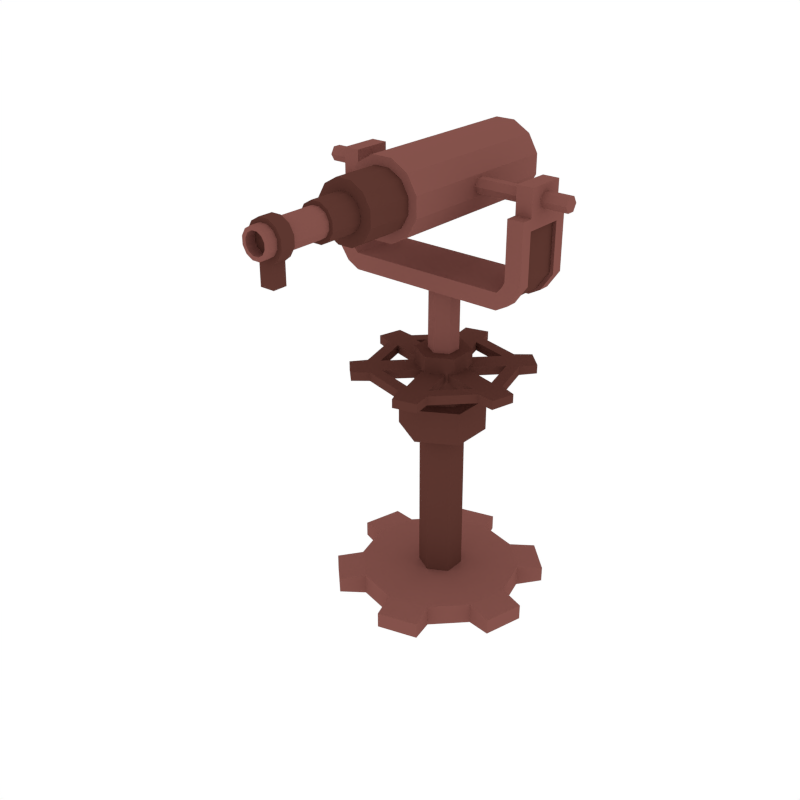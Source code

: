 # Source: Gun.blend  (saved by Blender 2.79.0; exported with 4.5.12 LTS)
import bpy
from mathutils import Matrix  # noqa: F401  (used for matrix-valued properties, if any)

bpy.ops.wm.read_factory_settings(use_empty=True)
scene = bpy.context.scene
scene.name = 'Scene'

# ---- collections
col_collection_1 = bpy.data.collections.new('Collection 1'); scene.collection.children.link(col_collection_1)

# ---- materials (node trees are filled in below, after node groups)
mat_dark = bpy.data.materials.new('Dark')
mat_dark.alpha_threshold = 0.0
mat_dark.diffuse_color = (0.1107, 0.03844, 0.02956, 1.0)
mat_dark.roughness = 0.5
mat_light = bpy.data.materials.new('Light')
mat_light.alpha_threshold = 0.0
mat_light.diffuse_color = (0.233, 0.08512, 0.07147, 1.0)
mat_light.roughness = 0.5

# ---- material node trees

# ---- world
world_world = bpy.data.worlds.new('World'); scene.world = world_world
world_world.color = (1.0, 1.0, 1.0)
world_world.use_sun_shadow = False
world_world.sun_shadow_jitter_overblur = 0.0
world_world.cycles.sampling_method = 'NONE'
world_world.cycles.sample_map_resolution = 256

# ---- meshes
me_cylinder_143 = bpy.data.meshes.new('Cylinder.143')
me_cylinder_143.from_pydata([(1.907e-06, 0.2938, -0.0387), (1.907e-06, 0.2938, 0.0387), (0.1469, 0.2544, -0.0387), (0.1469, 0.2544, 0.0387), (0.2544, 0.1469, -0.0387), (0.2544, 0.1469, 0.0387), (0.2938, 5.937e-08, -0.0387), (0.2938, 5.937e-08, 0.0387), (0.2544, -0.1469, -0.0387), (0.2544, -0.1469, 0.0387), (0.1469, -0.2544, -0.0387), (0.1469, -0.2544, 0.0387), (1.951e-06, -0.2938, -0.0387), (1.951e-06, -0.2938, 0.0387), (-0.1469, -0.2544, -0.0387), (-0.1469, -0.2544, 0.0387), (-0.2544, -0.1469, -0.0387), (-0.2544, -0.1469, 0.0387), (-0.2938, -6.438e-08, -0.0387), (-0.2938, -6.438e-08, 0.0387), (-0.2544, 0.1469, -0.0387), (-0.2544, 0.1469, 0.0387), (-0.1469, 0.2544, -0.0387), (-0.1469, 0.2544, 0.0387), (-0.0259, 0.3857, -0.02849), (-0.0259, 0.3857, 0.02849), (0.2153, 0.3211, 0.02849), (0.2153, 0.3211, -0.02849), (0.3211, 0.2153, -0.02849), (0.3211, 0.2153, 0.02849), (0.3857, -0.0259, 0.02849), (0.3857, -0.0259, -0.02849), (0.347, -0.1704, -0.02849), (0.347, -0.1704, 0.02849), (0.1704, -0.347, 0.02849), (0.1704, -0.347, -0.02849), (0.0259, -0.3857, -0.02849), (0.0259, -0.3857, 0.02849), (-0.2153, -0.3211, 0.02849), (-0.2153, -0.3211, -0.02849), (-0.3211, -0.2153, -0.02849), (-0.3211, -0.2153, 0.02849), (-0.3857, 0.0259, 0.02849), (-0.3857, 0.0259, -0.02849), (-0.347, 0.1704, -0.02849), (-0.347, 0.1704, 0.02849), (-0.1704, 0.347, 0.02849), (-0.1704, 0.347, -0.02849)], [], [(0, 1, 3, 2), (19, 21, 45, 42), (4, 5, 7, 6), (14, 15, 38, 39), (8, 9, 11, 10), (5, 4, 28, 29), (12, 13, 15, 14), (20, 18, 43, 44), (16, 17, 19, 18), (23, 1, 25, 46), (3, 1, 23, 21, 19, 17, 15, 13, 11, 9, 7, 5), (20, 21, 23, 22), (3, 5, 29, 26), (0, 2, 4, 6, 8, 10, 12, 14, 16, 18, 20, 22), (27, 26, 29, 28), (31, 30, 33, 32), (35, 34, 37, 36), (39, 38, 41, 40), (43, 42, 45, 44), (47, 46, 25, 24), (16, 14, 39, 40), (10, 11, 34, 35), (21, 20, 44, 45), (15, 17, 41, 38), (12, 10, 35, 36), (6, 7, 30, 31), (17, 16, 40, 41), (1, 0, 24, 25), (11, 13, 37, 34), (8, 6, 31, 32), (2, 3, 26, 27), (13, 12, 36, 37), (22, 23, 46, 47), (7, 9, 33, 30), (4, 2, 27, 28), (0, 22, 47, 24), (9, 8, 32, 33), (18, 19, 42, 43)])
me_cylinder_143.polygons.foreach_set('material_index', [1, 1, 1, 1, 1, 1, 1, 1, 1, 1, 1, 1, 1, 1, 1, 1, 1, 1, 1, 1, 1, 1, 1, 1, 1, 1, 1, 1, 1, 1, 1, 1, 1, 1, 1, 1, 1, 1])
me_cylinder_143.materials.append(mat_dark)
me_cylinder_143.materials.append(mat_light)
me_cylinder_143.use_remesh_preserve_volume = False
me_cylinder_143.use_remesh_preserve_attributes = False
me_cylinder_143.use_mirror_vertex_groups = False
me_cylinder_143.update()
me_cylinder_234 = bpy.data.meshes.new('Cylinder.234')
me_cylinder_234.from_pydata([(0.1317, -0.3149, 0.03577), (0.1317, 0.3149, 0.03577), (0.132, -0.3149, -0.03489), (0.132, 0.3149, -0.03489), (0.09684, -0.3149, -0.0962), (0.09684, 0.3149, -0.0962), (0.03577, -0.3149, -0.1317), (0.03577, 0.3149, -0.1317), (-0.03489, -0.3149, -0.132), (-0.03489, 0.3149, -0.132), (-0.0962, -0.3149, -0.09684), (-0.0962, 0.3149, -0.09684), (-0.1317, -0.3149, -0.03577), (-0.1317, 0.3149, -0.03577), (-0.132, -0.3149, 0.03489), (-0.132, 0.3149, 0.03489), (-0.09684, -0.3149, 0.0962), (-0.09684, 0.3149, 0.0962), (-0.03577, -0.3149, 0.1317), (-0.03577, 0.3149, 0.1317), (0.03489, -0.3149, 0.132), (0.03489, 0.3149, 0.132), (0.0962, -0.3149, 0.09684), (0.0962, 0.3149, 0.09684), (0.1012, -0.3149, 0.02748), (0.1014, -0.3149, -0.02681), (0.07441, -0.3149, -0.07391), (0.02748, -0.3149, -0.1012), (-0.0268, -0.3149, -0.1014), (-0.07391, -0.3149, -0.07441), (-0.1012, -0.3149, -0.02748), (-0.1014, -0.3149, 0.02681), (-0.07441, -0.3149, 0.07391), (-0.02748, -0.3149, 0.1012), (0.02681, -0.3149, 0.1014), (0.07391, -0.3149, 0.07441), (0.1012, -0.4828, 0.02748), (0.1014, -0.4828, -0.02681), (0.07441, -0.4828, -0.07391), (0.02748, -0.4828, -0.1012), (-0.0268, -0.4828, -0.1014), (-0.07391, -0.4828, -0.07441), (-0.1012, -0.4828, -0.02748), (-0.1014, -0.4828, 0.02681), (-0.07441, -0.4828, 0.07391), (-0.02748, -0.4828, 0.1012), (0.02681, -0.4828, 0.1014), (0.07391, -0.4828, 0.07441), (0.06277, -0.4828, 0.01705), (0.06288, -0.4828, -0.01662), (0.04615, -0.4828, -0.04584), (0.01705, -0.4828, -0.06277), (-0.01662, -0.4828, -0.06288), (-0.04584, -0.4828, -0.04615), (-0.06277, -0.4828, -0.01705), (-0.06288, -0.4828, 0.01662), (-0.04615, -0.4828, 0.04584), (-0.01705, -0.4828, 0.06277), (0.01662, -0.4828, 0.06288), (0.04584, -0.4828, 0.04615), (0.06277, -0.5989, 0.01705), (0.06288, -0.5989, -0.01662), (0.04615, -0.5989, -0.04584), (0.01705, -0.5989, -0.06277), (-0.01662, -0.5989, -0.06288), (-0.04584, -0.5989, -0.04615), (-0.06277, -0.5989, -0.01705), (-0.06288, -0.5989, 0.01662), (-0.04615, -0.5989, 0.04584), (-0.01705, -0.5989, 0.06277), (0.01662, -0.5989, 0.06288), (0.04584, -0.5989, 0.04615), (0.04913, -0.5989, 0.01334), (0.04922, -0.5989, -0.01301), (0.03612, -0.5989, -0.03588), (0.01334, -0.5989, -0.04913), (-0.01301, -0.5989, -0.04922), (-0.03588, -0.5989, -0.03612), (-0.04913, -0.5989, -0.01334), (-0.04922, -0.5989, 0.01301), (-0.03612, -0.5989, 0.03588), (-0.01334, -0.5989, 0.04913), (0.01301, -0.5989, 0.04922), (0.03588, -0.5989, 0.03612), (0.04913, -0.8348, 0.01334), (0.04922, -0.8348, -0.01301), (0.03612, -0.8348, -0.03588), (0.01334, -0.8348, -0.04913), (-0.01301, -0.8348, -0.04922), (-0.03588, -0.8348, -0.03612), (-0.04913, -0.8348, -0.01334), (-0.04922, -0.8348, 0.01301), (-0.03612, -0.8348, 0.03588), (-0.01334, -0.8348, 0.04913), (0.01301, -0.8348, 0.04922), (0.03588, -0.8348, 0.03612), (0.02547, -0.7507, -0.0648), (-0.02504, -0.7507, -0.06492), (-0.04699, -0.7507, -0.04776), (-0.06435, -0.7507, -0.01792), (-0.06447, -0.7507, 0.0166), (-0.04731, -0.7507, 0.04655), (-0.01747, -0.7507, 0.06391), (0.01704, -0.7507, 0.06402), (0.047, -0.7507, 0.04686), (0.06435, -0.7507, 0.01703), (0.06447, -0.7507, -0.01749), (0.04731, -0.7507, -0.04744), (0.02547, -0.8001, -0.0648), (-0.02504, -0.8001, -0.06492), (-0.04699, -0.8001, -0.04776), (-0.06435, -0.8001, -0.01792), (-0.06447, -0.8001, 0.0166), (-0.04731, -0.8001, 0.04655), (-0.01747, -0.8001, 0.06391), (0.01704, -0.8001, 0.06402), (0.047, -0.8001, 0.04686), (0.06435, -0.8001, 0.01703), (0.06447, -0.8001, -0.01749), (0.04731, -0.8001, -0.04744), (0.03615, -0.8348, 0.009816), (0.03621, -0.8348, -0.009573), (0.02658, -0.8348, -0.0264), (0.009817, -0.8348, -0.03615), (-0.009573, -0.8348, -0.03621), (-0.0264, -0.8348, -0.02658), (-0.03615, -0.8348, -0.009816), (-0.03621, -0.8348, 0.009574), (-0.02658, -0.8348, 0.0264), (-0.009816, -0.8348, 0.03615), (0.009574, -0.8348, 0.03621), (0.0264, -0.8348, 0.02658), (0.03615, -0.6009, 0.009816), (0.03621, -0.6009, -0.009573), (0.02658, -0.6009, -0.0264), (0.009816, -0.6009, -0.03615), (-0.009573, -0.6009, -0.03621), (-0.0264, -0.6009, -0.02658), (-0.03615, -0.6009, -0.009816), (-0.03621, -0.6009, 0.009574), (-0.02658, -0.6009, 0.0264), (-0.009816, -0.6009, 0.03615), (0.009574, -0.6009, 0.03621), (0.0264, -0.6009, 0.02658), (0.02547, -0.7507, -0.1386), (-0.02504, -0.7507, -0.1387), (0.02547, -0.8001, -0.1386), (-0.02504, -0.8001, -0.1387)], [], [(0, 2, 3, 1), (2, 4, 5, 3), (4, 6, 7, 5), (6, 8, 9, 7), (8, 10, 11, 9), (10, 12, 13, 11), (12, 14, 15, 13), (14, 16, 17, 15), (16, 18, 19, 17), (18, 20, 21, 19), (3, 5, 7, 9, 11, 13, 15, 17, 19, 21, 23, 1), (20, 22, 23, 21), (22, 0, 1, 23), (12, 30, 31, 14), (24, 36, 37, 25), (10, 29, 30, 12), (8, 28, 29, 10), (6, 27, 28, 8), (22, 35, 24, 0), (0, 24, 25, 2), (4, 26, 27, 6), (20, 34, 35, 22), (2, 25, 26, 4), (18, 33, 34, 20), (16, 32, 33, 18), (14, 31, 32, 16), (46, 58, 59, 47), (31, 43, 44, 32), (28, 40, 41, 29), (35, 47, 36, 24), (25, 37, 38, 26), (32, 44, 45, 33), (29, 41, 42, 30), (26, 38, 39, 27), (33, 45, 46, 34), (30, 42, 43, 31), (27, 39, 40, 28), (34, 46, 47, 35), (51, 63, 64, 52), (36, 48, 49, 37), (43, 55, 56, 44), (40, 52, 53, 41), (47, 59, 48, 36), (37, 49, 50, 38), (44, 56, 57, 45), (41, 53, 54, 42), (38, 50, 51, 39), (45, 57, 58, 46), (42, 54, 55, 43), (39, 51, 52, 40), (63, 75, 76, 64), (58, 70, 71, 59), (48, 60, 61, 49), (55, 67, 68, 56), (52, 64, 65, 53), (59, 71, 60, 48), (49, 61, 62, 50), (56, 68, 69, 57), (53, 65, 66, 54), (50, 62, 63, 51), (57, 69, 70, 58), (54, 66, 67, 55), (78, 90, 91, 79), (70, 82, 83, 71), (60, 72, 73, 61), (67, 79, 80, 68), (64, 76, 77, 65), (71, 83, 72, 60), (61, 73, 74, 62), (68, 80, 81, 69), (65, 77, 78, 66), (62, 74, 75, 63), (69, 81, 82, 70), (66, 78, 79, 67), (90, 126, 127, 91), (75, 87, 88, 76), (82, 94, 95, 83), (72, 84, 85, 73), (79, 91, 92, 80), (76, 88, 89, 77), (83, 95, 84, 72), (73, 85, 86, 74), (80, 92, 93, 81), (77, 89, 90, 78), (74, 86, 87, 75), (81, 93, 94, 82), (96, 97, 98, 99, 100, 101, 102, 103, 104, 105, 106, 107), (108, 119, 118, 117, 116, 115, 114, 113, 112, 111, 110, 109), (105, 117, 118, 106), (102, 114, 115, 103), (99, 111, 112, 100), (106, 118, 119, 107), (109, 147, 146, 108), (103, 115, 116, 104), (100, 112, 113, 101), (107, 119, 108, 96), (97, 109, 110, 98), (104, 116, 117, 105), (101, 113, 114, 102), (98, 110, 111, 99), (127, 139, 140, 128), (87, 123, 124, 88), (94, 130, 131, 95), (84, 120, 121, 85), (91, 127, 128, 92), (88, 124, 125, 89), (95, 131, 120, 84), (85, 121, 122, 86), (92, 128, 129, 93), (89, 125, 126, 90), (86, 122, 123, 87), (93, 129, 130, 94), (132, 143, 142, 141, 140, 139, 138, 137, 136, 135, 134, 133), (124, 136, 137, 125), (131, 143, 132, 120), (121, 133, 134, 122), (128, 140, 141, 129), (125, 137, 138, 126), (122, 134, 135, 123), (129, 141, 142, 130), (126, 138, 139, 127), (123, 135, 136, 124), (130, 142, 143, 131), (120, 132, 133, 121), (144, 146, 147, 145), (108, 146, 144, 96), (96, 144, 145, 97), (97, 145, 147, 109)])
me_cylinder_234.polygons.foreach_set('material_index', [1, 1, 1, 1, 1, 1, 1, 1, 1, 1, 0, 1, 1, 1, 0, 1, 1, 1, 1, 1, 1, 1, 1, 1, 1, 1, 0, 0, 0, 0, 0, 0, 0, 0, 0, 0, 0, 0, 0, 0, 0, 0, 0, 0, 0, 0, 0, 0, 0, 0, 0, 0, 0, 0, 0, 0, 0, 0, 0, 0, 0, 0, 1, 0, 0, 0, 0, 0, 0, 0, 0, 0, 0, 0, 1, 1, 1, 1, 1, 1, 1, 1, 1, 1, 1, 1, 0, 0, 0, 0, 0, 0, 0, 0, 0, 0, 0, 0, 0, 0, 1, 1, 1, 1, 1, 1, 1, 1, 1, 1, 1, 1, 0, 1, 1, 1, 1, 1, 1, 1, 1, 1, 1, 1, 0, 0, 0, 0])
me_cylinder_234.materials.append(mat_dark)
me_cylinder_234.materials.append(mat_light)
me_cylinder_234.use_remesh_preserve_volume = False
me_cylinder_234.use_remesh_preserve_attributes = False
me_cylinder_234.use_mirror_vertex_groups = False
me_cylinder_234.update()
me_cylinder_233 = bpy.data.meshes.new('Cylinder.233')
me_cylinder_233.from_pydata([(-0.01694, 0.2608, 0.8585), (0.1451, 0.2174, 0.8585), (0.2174, 0.1451, 0.8585), (0.2608, -0.01695, 0.8585), (0.2344, -0.1157, 0.8585), (0.1157, -0.2344, 0.8585), (0.01695, -0.2608, 0.8585), (-0.1451, -0.2174, 0.8585), (-0.2174, -0.1451, 0.8585), (-0.2608, 0.01695, 0.8585), (-0.2344, 0.1157, 0.8585), (-0.1157, 0.2344, 0.8585), (0.03364, 0.03364, 0.8585), (-0.04029, 0.3211, 0.8585), (0.1954, 0.2579, 0.8585), (-0.01231, 0.04596, 0.8585), (0.0796, 0.02133, 0.8585), (0.2579, 0.1954, 0.8585), (0.3211, -0.04029, 0.8585), (-0.05827, 0.05827, 0.8585), (0.05827, -0.05827, 0.8585), (0.2982, -0.1256, 0.8585), (0.1256, -0.2982, 0.8585), (-0.03364, -0.03364, 0.8585), (0.01232, -0.04596, 0.8585), (0.04029, -0.3211, 0.8585), (-0.1954, -0.2579, 0.8585), (-0.0796, -0.02133, 0.8585), (0.04596, -0.01231, 0.8585), (-0.2579, -0.1954, 0.8585), (-0.321, 0.04029, 0.8585), (-0.02133, -0.0796, 0.8585), (0.02133, 0.0796, 0.8585), (-0.2982, 0.1256, 0.8585), (-0.1256, 0.2982, 0.8585), (-0.04596, 0.01231, 0.8585), (0.1226, 0.179, 0.8585), (-0.01669, 0.2163, 0.8585), (0.179, 0.1226, 0.8585), (0.2163, -0.0167, 0.8585), (0.1957, -0.09369, 0.8585), (0.0937, -0.1957, 0.8585), (0.0167, -0.2163, 0.8585), (-0.1226, -0.179, 0.8585), (-0.179, -0.1226, 0.8585), (-0.2163, 0.0167, 0.8585), (-0.1957, 0.09369, 0.8585), (-0.09369, 0.1957, 0.8585), (0.1451, 0.2174, 0.8263), (-0.01694, 0.2608, 0.8263), (0.2174, 0.1451, 0.8263), (0.2608, -0.01695, 0.8263), (0.2344, -0.1157, 0.8263), (0.1157, -0.2344, 0.8263), (0.01695, -0.2608, 0.8263), (-0.1451, -0.2174, 0.8263), (-0.2174, -0.1451, 0.8263), (-0.2608, 0.01695, 0.8263), (-0.2344, 0.1157, 0.8263), (-0.1157, 0.2344, 0.8263), (-0.01231, 0.04596, 0.8263), (0.03364, 0.03364, 0.8263), (0.0796, 0.02133, 0.8263), (0.2163, -0.0167, 0.8263), (-0.1957, 0.09369, 0.8263), (-0.05827, 0.05827, 0.8263), (0.2579, 0.1954, 0.8263), (0.1954, 0.2579, 0.8263), (0.02133, 0.0796, 0.8263), (0.2982, -0.1256, 0.8263), (0.3211, -0.04029, 0.8263), (0.04596, -0.01231, 0.8263), (-0.09369, 0.1957, 0.8263), (0.04029, -0.3211, 0.8263), (0.1256, -0.2982, 0.8263), (-0.03364, -0.03364, 0.8263), (-0.0796, -0.02133, 0.8263), (0.1957, -0.09369, 0.8263), (0.05827, -0.05827, 0.8263), (0.01232, -0.04596, 0.8263), (-0.2579, -0.1954, 0.8263), (-0.1954, -0.2579, 0.8263), (-0.2163, 0.0167, 0.8263), (-0.2982, 0.1256, 0.8263), (-0.321, 0.04029, 0.8263), (-0.04596, 0.01231, 0.8263), (-0.02133, -0.0796, 0.8263), (-0.04029, 0.3211, 0.8263), (-0.1256, 0.2982, 0.8263), (-0.1226, -0.179, 0.8263), (0.179, 0.1226, 0.8263), (-0.179, -0.1226, 0.8263), (0.1226, 0.179, 0.8263), (-0.01669, 0.2163, 0.8263), (0.0937, -0.1957, 0.8263), (0.0167, -0.2163, 0.8263), (1.907e-06, 0.155, 0.615), (1.907e-06, 0.155, 0.7354), (0.1342, 0.07749, 0.615), (0.1342, 0.07749, 0.7354), (0.1342, -0.07749, 0.615), (0.1342, -0.07749, 0.7354), (1.894e-06, -0.155, 0.615), (1.894e-06, -0.155, 0.7354), (-0.1342, -0.07749, 0.615), (-0.1342, -0.07749, 0.7354), (-0.1342, 0.07749, 0.615), (-0.1342, 0.07749, 0.7354), (0.08716, 0.05032, 0.7354), (1.907e-06, 0.1006, 0.7354), (0.08716, -0.05032, 0.7354), (1.899e-06, -0.1006, 0.7354), (-0.08716, -0.05032, 0.7354), (-0.08716, 0.05032, 0.7354), (0.08716, 0.05032, 0.9167), (1.907e-06, 0.1006, 0.9167), (0.08716, -0.05032, 0.9167), (1.899e-06, -0.1006, 0.9167), (-0.08716, -0.05032, 0.9167), (-0.08716, 0.05032, 0.9167), (0.04682, 0.02703, 0.9167), (1.907e-06, 0.05406, 0.9167), (0.04682, -0.02703, 0.9167), (1.903e-06, -0.05406, 0.9167), (-0.04682, -0.02703, 0.9167), (-0.04682, 0.02703, 0.9167), (0.04682, 0.02703, 1.178), (1.964e-06, 0.05406, 1.178), (0.04682, -0.02703, 1.178), (1.96e-06, -0.05406, 1.178), (-0.04682, -0.02703, 1.178), (-0.04682, 0.02703, 1.178), (0.001182, 0.08319, 0.005753), (0.07022, 0.04333, 0.005753), (0.07022, -0.03638, 0.005753), (0.001182, -0.07624, 0.005753), (-0.06785, -0.03638, 0.005753), (-0.06785, 0.04333, 0.005753), (-0.06903, 0.03986, 0.615), (-0.06903, -0.03986, 0.615), (1.899e-06, -0.07971, 0.615), (0.06904, -0.03986, 0.615), (0.06904, 0.03986, 0.615), (1.906e-06, 0.07972, 0.615), (0.2857, -0.1117, 1.165), (0.2857, -0.1117, 1.224), (0.2857, 0.1117, 1.165), (0.2857, 0.1117, 1.224), (0.3019, 0.1117, 1.242), (0.3285, 0.1117, 1.189), (0.3285, -0.1117, 1.189), (0.3019, -0.1117, 1.242), (0.3138, 0.1117, 1.263), (0.372, 0.1117, 1.252), (0.372, -0.1117, 1.252), (0.3138, -0.1117, 1.263), (0.3138, 0.1117, 1.295), (0.372, 0.1117, 1.295), (0.372, -0.1117, 1.295), (0.3138, -0.1117, 1.295), (-0.2857, -0.1117, 1.165), (-0.2857, -0.1117, 1.224), (-0.2857, 0.1117, 1.165), (-0.2857, 0.1117, 1.224), (0.2857, -0.07034, 1.224), (0.2857, 0.07034, 1.224), (0.2857, 0.07034, 1.165), (0.2857, -0.07034, 1.165), (-0.3019, 0.1117, 1.242), (-0.3285, 0.1117, 1.189), (-0.3285, -0.1117, 1.189), (-0.3019, -0.1117, 1.242), (-0.3138, 0.1117, 1.263), (-0.372, 0.1117, 1.252), (-0.372, -0.1117, 1.252), (-0.3138, -0.1117, 1.263), (-0.3138, 0.1117, 1.295), (-0.372, 0.1117, 1.295), (-0.372, -0.1117, 1.295), (-0.3138, -0.1117, 1.295), (0.3285, -0.07034, 1.189), (0.3285, 0.07034, 1.189), (0.3019, 0.07034, 1.242), (0.3019, -0.07034, 1.242), (0.372, -0.07034, 1.252), (0.372, 0.07034, 1.252), (0.3138, 0.07034, 1.263), (0.3138, -0.07034, 1.263), (0.372, -0.07034, 1.295), (0.372, 0.07034, 1.295), (0.3138, 0.07034, 1.295), (0.3138, -0.07034, 1.295), (0.372, -0.07034, 1.561), (0.372, 0.07034, 1.561), (0.3138, 0.07034, 1.561), (0.3138, -0.07034, 1.561), (-0.2857, -0.07034, 1.165), (-0.2857, 0.07034, 1.165), (-0.2857, 0.07034, 1.224), (-0.2857, -0.07034, 1.224), (-0.3285, -0.07034, 1.189), (-0.3285, 0.07034, 1.189), (-0.3019, 0.07034, 1.242), (-0.3019, -0.07034, 1.242), (-0.372, -0.07034, 1.252), (-0.372, 0.07034, 1.252), (-0.3138, 0.07034, 1.263), (-0.3138, -0.07034, 1.263), (-0.372, -0.07034, 1.295), (-0.372, 0.07034, 1.295), (-0.3138, 0.07034, 1.295), (-0.3138, -0.07034, 1.295), (-0.372, -0.07034, 1.561), (-0.372, 0.07034, 1.561), (-0.3138, 0.07034, 1.561), (-0.3138, -0.07034, 1.561), (0.372, -0.1117, 1.466), (0.3138, -0.1117, 1.466), (0.372, 0.1117, 1.466), (0.3138, 0.1117, 1.466), (0.3138, 0.07034, 1.466), (0.3138, -0.07034, 1.466), (0.372, -0.07034, 1.466), (0.372, 0.07034, 1.466), (-0.372, -0.1117, 1.466), (-0.3138, -0.1117, 1.466), (-0.372, 0.1117, 1.466), (-0.3138, 0.1117, 1.466), (-0.3138, 0.07034, 1.466), (-0.3138, -0.07034, 1.466), (-0.372, -0.07034, 1.466), (-0.372, 0.07034, 1.466), (0.3138, -0.1117, 1.428), (0.3138, 0.1117, 1.428), (0.372, -0.1117, 1.428), (0.372, 0.1117, 1.428), (0.3138, 0.07034, 1.428), (0.3138, -0.07034, 1.428), (0.372, -0.07034, 1.428), (0.372, 0.07034, 1.428), (-0.3138, -0.1117, 1.428), (-0.3138, 0.1117, 1.428), (-0.3138, 0.07034, 1.428), (-0.3138, -0.07034, 1.428), (-0.372, -0.07034, 1.428), (-0.372, 0.07034, 1.428), (-0.372, -0.1117, 1.428), (-0.372, 0.1117, 1.428), (0.2748, -0.07438, 1.172), (0.2748, 0.07438, 1.172), (0.316, -0.07438, 1.195), (0.316, 0.07438, 1.195), (0.3578, -0.07438, 1.255), (0.3578, 0.07438, 1.255), (0.3578, -0.07438, 1.296), (0.3578, 0.07438, 1.296), (-0.2748, -0.07438, 1.172), (-0.2748, 0.07438, 1.172), (-0.316, -0.07438, 1.195), (-0.316, 0.07438, 1.195), (-0.3578, -0.07438, 1.255), (-0.3578, 0.07438, 1.255), (-0.3578, -0.07438, 1.296), (-0.3578, 0.07438, 1.296), (-0.3578, -0.07438, 1.421), (-0.3578, 0.07438, 1.421), (0.3578, -0.07438, 1.421), (0.3578, 0.07438, 1.421), (0.462, 0.01401, 1.487), (0.462, 0.02802, 1.511), (0.462, -0.01401, 1.487), (0.462, -0.02802, 1.511), (0.462, -0.01401, 1.535), (0.462, 0.01401, 1.535), (-0.4742, 0.01401, 1.487), (-0.4742, 0.02802, 1.511), (-0.4742, -0.01401, 1.487), (-0.4742, -0.02802, 1.511), (-0.4742, -0.01401, 1.535), (-0.4742, 0.01401, 1.535)], [], [(9, 10, 33, 30), (11, 0, 13, 34), (4, 3, 39, 40), (1, 2, 17, 14), (15, 12, 32), (39, 16, 28, 20, 40), (19, 15, 32, 37, 47), (16, 12, 28), (27, 23, 35), (7, 8, 29, 26), (23, 24, 28, 12, 15, 35), (24, 20, 28), (45, 27, 35, 19, 46), (43, 31, 23, 27, 44), (5, 6, 25, 22), (31, 24, 23), (35, 15, 19), (3, 4, 21, 18), (41, 20, 24, 31, 42), (36, 32, 12, 16, 38), (0, 11, 47, 37), (1, 0, 37, 36), (3, 2, 38, 39), (11, 10, 46, 47), (2, 1, 36, 38), (10, 9, 45, 46), (9, 8, 44, 45), (8, 7, 43, 44), (7, 6, 42, 43), (6, 5, 41, 42), (5, 4, 40, 41), (57, 84, 83, 58), (59, 88, 87, 49), (52, 77, 63, 51), (48, 67, 66, 50), (60, 68, 61), (63, 77, 78, 71, 62), (65, 72, 93, 68, 60), (62, 71, 61), (76, 85, 75), (55, 81, 80, 56), (75, 85, 60, 61, 71, 79), (79, 71, 78), (82, 64, 65, 85, 76), (89, 91, 76, 75, 86), (53, 74, 73, 54), (86, 75, 79), (85, 65, 60), (51, 70, 69, 52), (94, 95, 86, 79, 78), (92, 90, 62, 61, 68), (49, 93, 72, 59), (48, 92, 93, 49), (51, 63, 90, 50), (59, 72, 64, 58), (50, 90, 92, 48), (58, 64, 82, 57), (57, 82, 91, 56), (56, 91, 89, 55), (55, 89, 95, 54), (54, 95, 94, 53), (53, 94, 77, 52), (30, 84, 57, 9), (7, 55, 54, 6), (37, 93, 92, 36), (22, 74, 53, 5), (9, 57, 56, 8), (13, 87, 88, 34), (38, 90, 63, 39), (47, 72, 65, 19), (27, 76, 91, 44), (2, 50, 66, 17), (25, 73, 74, 22), (8, 56, 80, 29), (11, 59, 58, 10), (14, 67, 48, 1), (40, 77, 94, 41), (0, 49, 87, 13), (20, 78, 77, 40), (18, 70, 51, 3), (34, 88, 59, 11), (42, 95, 89, 43), (36, 92, 68, 32), (39, 63, 62, 16), (43, 89, 86, 31), (1, 48, 49, 0), (29, 80, 81, 26), (32, 68, 93, 37), (19, 65, 64, 46), (44, 91, 82, 45), (6, 54, 73, 25), (17, 66, 67, 14), (16, 62, 90, 38), (3, 51, 50, 2), (45, 82, 76, 27), (26, 81, 55, 7), (46, 64, 72, 47), (41, 94, 78, 20), (5, 53, 52, 4), (33, 83, 84, 30), (31, 86, 95, 42), (10, 58, 83, 33), (4, 52, 69, 21), (21, 69, 70, 18), (96, 97, 99, 98), (98, 99, 101, 100), (100, 101, 103, 102), (102, 103, 105, 104), (99, 97, 109, 108), (104, 105, 107, 106), (106, 107, 97, 96), (109, 113, 119, 115), (103, 101, 110, 111), (97, 107, 113, 109), (105, 103, 111, 112), (101, 99, 108, 110), (107, 105, 112, 113), (119, 118, 124, 125), (112, 111, 117, 118), (110, 108, 114, 116), (113, 112, 118, 119), (111, 110, 116, 117), (108, 109, 115, 114), (124, 123, 129, 130), (117, 116, 122, 123), (114, 115, 121, 120), (115, 119, 125, 121), (118, 117, 123, 124), (116, 114, 120, 122), (126, 127, 131, 130, 129, 128), (122, 120, 126, 128), (125, 124, 130, 131), (123, 122, 128, 129), (120, 121, 127, 126), (121, 125, 131, 127), (140, 139, 136, 135), (142, 141, 134, 133), (138, 143, 132, 137), (96, 98, 142, 143), (100, 102, 140, 141), (106, 96, 143, 138), (102, 104, 139, 140), (98, 100, 141, 142), (104, 106, 138, 139), (139, 138, 137, 136), (141, 140, 135, 134), (143, 142, 133, 132), (163, 198, 165, 147), (164, 145, 151, 183), (160, 144, 145, 161), (166, 197, 162, 146), (146, 162, 163, 147), (183, 151, 155, 187), (146, 147, 148, 149), (145, 144, 150, 151), (166, 146, 149, 181), (153, 152, 156, 157), (149, 148, 152, 153), (151, 150, 154, 155), (181, 149, 153, 185), (155, 154, 158, 159), (185, 153, 157, 189), (187, 155, 159, 191), (198, 199, 164, 165), (199, 203, 171, 161), (228, 214, 215, 229), (203, 207, 175, 171), (162, 169, 168, 163), (161, 171, 170, 160), (197, 201, 169, 162), (173, 177, 176, 172), (169, 173, 172, 168), (171, 175, 174, 170), (201, 205, 173, 169), (175, 179, 178, 174), (205, 209, 177, 173), (207, 211, 179, 175), (199, 161, 145, 164), (230, 212, 213, 231), (213, 212, 215, 214), (172, 176, 210, 206), (206, 210, 211, 207), (174, 178, 208, 204), (189, 239, 267, 255), (170, 174, 204, 200), (200, 204, 260, 258), (160, 170, 200, 196), (208, 244, 264, 262), (168, 172, 206, 202), (202, 206, 207, 203), (163, 168, 202, 198), (198, 202, 203, 199), (220, 221, 195, 194), (222, 221, 217, 216), (222, 223, 193, 192), (195, 221, 222, 192), (193, 194, 195, 192), (152, 186, 190, 156), (186, 187, 191, 190), (154, 184, 188, 158), (238, 188, 254, 266), (150, 180, 184, 154), (209, 205, 261, 263), (144, 167, 180, 150), (166, 181, 251, 249), (148, 182, 186, 152), (182, 183, 187, 186), (144, 160, 196, 167), (204, 208, 262, 260), (147, 165, 182, 148), (165, 164, 183, 182), (238, 239, 223, 222), (234, 238, 222, 216), (236, 237, 221, 220), (233, 236, 220, 219), (235, 233, 219, 218), (237, 232, 217, 221), (239, 235, 218, 223), (232, 234, 216, 217), (244, 230, 231, 245), (247, 226, 227, 241), (243, 229, 225, 240), (245, 231, 226, 247), (240, 225, 224, 246), (241, 227, 228, 242), (246, 224, 230, 244), (242, 228, 229, 243), (194, 193, 223, 220), (220, 223, 218, 219), (212, 230, 229, 215), (213, 214, 228, 231), (226, 231, 228, 227), (229, 230, 224, 225), (159, 158, 234, 232), (189, 157, 235, 239), (191, 159, 232, 237), (157, 156, 233, 235), (156, 190, 236, 233), (190, 191, 237, 236), (158, 188, 238, 234), (180, 167, 248, 250), (210, 242, 243, 211), (178, 246, 244, 208), (176, 241, 242, 210), (179, 240, 246, 178), (209, 245, 247, 177), (211, 243, 240, 179), (177, 247, 241, 176), (181, 185, 253, 251), (260, 262, 263, 261), (258, 260, 261, 259), (256, 258, 259, 257), (252, 253, 255, 254), (250, 251, 253, 252), (248, 249, 251, 250), (248, 256, 257, 249), (254, 255, 267, 266), (262, 264, 265, 263), (245, 209, 263, 265), (239, 238, 266, 267), (205, 201, 259, 261), (188, 184, 252, 254), (167, 196, 256, 248), (196, 200, 258, 256), (244, 245, 265, 264), (185, 189, 255, 253), (197, 166, 249, 257), (201, 197, 257, 259), (184, 180, 250, 252), (268, 269, 273, 272, 271, 270), (274, 276, 277, 278, 279, 275), (269, 275, 279, 273), (272, 278, 277, 271), (270, 276, 274, 268), (273, 279, 278, 272), (271, 277, 276, 270), (268, 274, 275, 269)])
me_cylinder_233.polygons.foreach_set('material_index', [0, 0, 0, 0, 0, 0, 0, 0, 0, 0, 0, 0, 0, 0, 0, 0, 0, 0, 0, 0, 0, 0, 0, 0, 0, 0, 0, 0, 0, 0, 0, 0, 0, 0, 0, 0, 0, 0, 0, 0, 0, 0, 0, 0, 0, 0, 0, 0, 0, 0, 0, 0, 0, 0, 0, 0, 0, 0, 0, 0, 0, 0, 0, 0, 0, 0, 0, 0, 0, 0, 0, 0, 0, 0, 0, 0, 0, 0, 0, 0, 0, 0, 0, 0, 0, 0, 0, 0, 0, 0, 0, 0, 0, 0, 0, 0, 0, 0, 0, 0, 0, 0, 0, 0, 0, 0, 0, 0, 0, 0, 0, 0, 0, 0, 0, 0, 0, 0, 0, 0, 0, 0, 0, 1, 0, 0, 0, 0, 0, 1, 1, 1, 1, 1, 1, 0, 0, 0, 0, 0, 0, 0, 0, 0, 0, 0, 0, 1, 1, 1, 1, 1, 1, 1, 1, 1, 1, 1, 1, 1, 1, 1, 1, 1, 1, 1, 1, 1, 1, 1, 1, 1, 1, 1, 1, 1, 1, 1, 1, 1, 1, 1, 1, 1, 1, 1, 1, 1, 1, 1, 1, 1, 1, 1, 1, 1, 1, 1, 1, 1, 1, 1, 1, 1, 1, 1, 1, 1, 1, 1, 1, 1, 1, 1, 1, 1, 1, 1, 1, 1, 1, 1, 1, 1, 1, 1, 1, 1, 1, 1, 1, 1, 1, 1, 1, 1, 1, 1, 1, 1, 1, 1, 1, 1, 1, 1, 1, 1, 1, 0, 0, 0, 0, 0, 0, 0, 0, 0, 1, 1, 1, 1, 1, 1, 1, 1, 1, 1, 1, 1, 1, 1, 1, 1, 1, 1, 1])
me_cylinder_233.materials.append(mat_dark)
me_cylinder_233.materials.append(mat_light)
me_cylinder_233.use_remesh_preserve_volume = False
me_cylinder_233.use_remesh_preserve_attributes = False
me_cylinder_233.use_mirror_vertex_groups = False
me_cylinder_233.update()

# ---- objects
ob_gun_simple_base = bpy.data.objects.new('Gun_Simple_Base', me_cylinder_143)
ob_gun_simple_gun = bpy.data.objects.new('Gun_Simple_Gun', me_cylinder_234)
ob_gun_simple_mid = bpy.data.objects.new('Gun_Simple_Mid', me_cylinder_233)

# ---- transforms, parenting, visibility, modifiers, constraints
ob_gun_simple_base.location = (0.0, 0.0, 0.0)
ob_gun_simple_base.lineart.crease_threshold = 0.0
ob_gun_simple_gun.location = (-1.283e-06, -8.028e-05, 1.511)
ob_gun_simple_gun.lineart.crease_threshold = 0.0
ob_gun_simple_mid.location = (0.0, 0.0, 0.0)
ob_gun_simple_mid.lineart.crease_threshold = 0.0

# ---- collection membership
col_collection_1.objects.link(ob_gun_simple_base)
col_collection_1.objects.link(ob_gun_simple_gun)
col_collection_1.objects.link(ob_gun_simple_mid)

# ---- scene / render settings (as saved in the file)
scene.frame_start = 1; scene.frame_end = 250; scene.frame_set(0)
scene.render.engine = 'CYCLES'
scene.render.resolution_x = 1000
scene.render.resolution_y = 1000
scene.render.dither_intensity = 0.0
scene.cycles.samples = 200
scene.cycles.sampling_pattern = 'TABULATED_SOBOL'
scene.cycles.light_sampling_threshold = 0.0
scene.cycles.use_adaptive_sampling = False
scene.cycles.use_light_tree = False
scene.cycles.caustics_reflective = False
scene.cycles.caustics_refractive = False
scene.cycles.blur_glossy = 0.0
scene.cycles.max_bounces = 2
scene.cycles.pixel_filter_type = 'GAUSSIAN'
scene.cycles.sample_clamp_indirect = 0.0
scene.view_settings.view_transform = 'Standard'
bpy.context.view_layer.update()

# ---- added for rendering (the .blend has no active camera): camera
cam_auto = bpy.data.cameras.new('AutoCamera')
cam_auto.lens = 50.0
cam_auto.sensor_width = 36.0
cam_auto.clip_end = 1000.0
ob_auto_camera = bpy.data.objects.new('AutoCamera', cam_auto)
scene.collection.objects.link(ob_auto_camera)
ob_auto_camera.location = (2.10275, -2.75518, 2.48928)
ob_auto_camera.rotation_euler = (1.09748, -7.21219e-08, 0.694738)
scene.camera = ob_auto_camera
bpy.context.view_layer.update()
